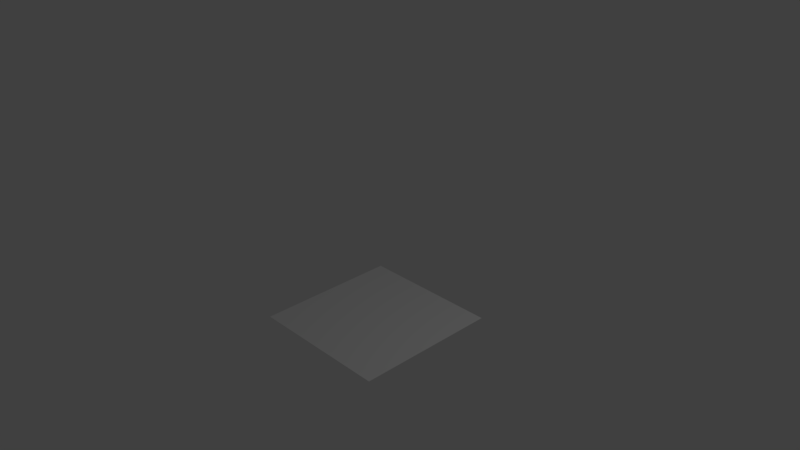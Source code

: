# Source: grass.blend  (saved by Blender 2.77.0; exported with 4.5.12 LTS)
import bpy
from mathutils import Matrix  # noqa: F401  (used for matrix-valued properties, if any)

bpy.ops.wm.read_factory_settings(use_empty=True)
scene = bpy.context.scene
scene.name = 'Scene'

# ---- collections
col_collection_1 = bpy.data.collections.new('Collection 1'); scene.collection.children.link(col_collection_1)

# ---- materials (node trees are filled in below, after node groups)
mat_material_001 = bpy.data.materials.new('Material.001')
mat_material_001.alpha_threshold = 0.0
mat_material_001.use_transparent_shadow = False
mat_material_001.roughness = 0.5

# ---- material node trees

# ---- world
world_world = bpy.data.worlds.new('World'); scene.world = world_world
world_world.color = (0.05088, 0.05088, 0.05088)
world_world.use_sun_shadow = False
world_world.sun_shadow_jitter_overblur = 0.0
world_world.cycles.sampling_method = 'MANUAL'

# ---- cameras
cam_camera = bpy.data.cameras.new('Camera')
cam_camera.clip_end = 100.0
cam_camera.lens = 35.0
cam_camera.sensor_width = 32.0
cam_camera.sensor_height = 18.0
cam_camera.ortho_scale = 7.314
cam_camera.dof.focus_distance = 0.0
cam_camera.dof.aperture_fstop = 128.0

# ---- lights
light_lamp = bpy.data.lights.new('Lamp', 'POINT')
light_lamp.transmission_factor = 0.0
light_lamp.cutoff_distance = 30.0
light_lamp.energy = 100.0
light_lamp.shadow_buffer_clip_start = 1.001
light_lamp.shadow_soft_size = 0.1
light_lamp.shadow_maximum_resolution = 0.006
light_lamp.use_absolute_resolution = True

# ---- meshes
me_plane = bpy.data.meshes.new('Plane')
me_plane.from_pydata([(-1.0, -1.0, 0.0), (1.0, -1.0, 0.0), (-1.0, 1.0, 0.0), (1.0, 1.0, 0.0)], [], [(0, 1, 3, 2)])
_uv = me_plane.uv_layers.new(name='UVMap')
_uv.uv.foreach_set('vector', [0.0, 0.0, 1.0, 0.0, 1.0, 1.0, 0.0, 1.0])
me_plane.materials.append(mat_material_001)
me_plane.use_remesh_preserve_volume = False
me_plane.use_remesh_preserve_attributes = False
me_plane.use_mirror_vertex_groups = False
me_plane.update()

# ---- objects
ob_plane_001 = bpy.data.objects.new('Plane.001', me_plane)
ob_lamp = bpy.data.objects.new('Lamp', light_lamp)
ob_camera = bpy.data.objects.new('Camera', cam_camera)

# ---- transforms, parenting, visibility, modifiers, constraints
ob_plane_001.location = (0.0, 0.0, 0.0)
ob_plane_001.lineart.crease_threshold = 0.0
ob_lamp.location = (4.076, 1.005, 5.904)
ob_lamp.rotation_euler = (0.6503, 0.05522, 1.866)
ob_lamp.lock_rotations_4d = False
ob_lamp.empty_display_type = 'ARROWS'
ob_lamp.color = (0.0, 0.0, 0.0, 0.0)
ob_lamp.lineart.crease_threshold = 0.0
ob_camera.location = (7.481, -6.508, 6.304)
ob_camera.rotation_euler = (1.109, 0.01082, 0.8149)
ob_camera.lock_rotations_4d = False
ob_camera.empty_display_type = 'ARROWS'
ob_camera.color = (0.0, 0.0, 0.0, 0.0)
ob_camera.display_type = 'WIRE'
ob_camera.lineart.crease_threshold = 0.0

# ---- collection membership
col_collection_1.objects.link(ob_plane_001)
col_collection_1.objects.link(ob_lamp)
col_collection_1.objects.link(ob_camera)

# ---- scene / render settings (as saved in the file)
scene.camera = ob_camera
scene.frame_start = 1; scene.frame_end = 250; scene.frame_set(0)
scene.render.engine = 'BLENDER_EEVEE_NEXT'
scene.render.resolution_percentage = 50
scene.render.dither_intensity = 0.0
scene.cycles.use_denoising = False
scene.cycles.samples = 128
scene.cycles.sampling_pattern = 'TABULATED_SOBOL'
scene.cycles.light_sampling_threshold = 0.0
scene.cycles.use_adaptive_sampling = False
scene.cycles.use_light_tree = False
scene.cycles.blur_glossy = 0.0
scene.cycles.sample_clamp_indirect = 0.0
scene.view_settings.view_transform = 'Standard'
bpy.context.view_layer.update()
